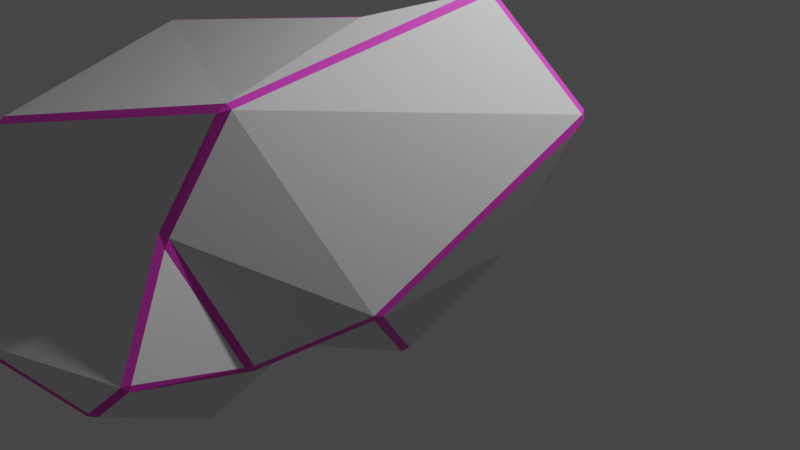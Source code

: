 # Source: stone_002.blend  (saved by Blender 2.93.21; exported with 4.5.12 LTS)
import bpy
from mathutils import Matrix  # noqa: F401  (used for matrix-valued properties, if any)

bpy.ops.wm.read_factory_settings(use_empty=True)
scene = bpy.context.scene
scene.name = 'Scene'

# ---- collections
col_collection = bpy.data.collections.new('Collection'); scene.collection.children.link(col_collection)

# ---- materials (node trees are filled in below, after node groups)
mat_mat_stone = bpy.data.materials.new('MAT_STONE')
mat_mat_stone.alpha_threshold = 0.0
mat_mat_stone.use_transparent_shadow = False
mat_mat_stone.line_color = (0.0, 0.0, 0.0, 1.0)
mat_mat_stone_edge = bpy.data.materials.new('MAT_STONE_EDGE')
mat_mat_stone_edge.use_transparent_shadow = False

# ---- material node trees
mat_mat_stone.use_nodes = True; mat_mat_stone.node_tree.nodes.clear()
_N = mat_mat_stone.node_tree.nodes; _L = mat_mat_stone.node_tree.links
n0 = _N.new('ShaderNodeOutputMaterial'); n0.name = 'Material Output'; n0.location = (300, 300)
n1 = _N.new('ShaderNodeBsdfPrincipled'); n1.name = 'Principled BSDF'; n1.location = (10, 300)
n1.distribution = 'GGX'
n1.subsurface_method = 'BURLEY'
n1.inputs[2].default_value = 0.4
n1.inputs[3].default_value = 1.45
n1.inputs[27].default_value = (0.0, 0.0, 0.0, 1.0)
n1.inputs[28].default_value = 1.0
_L.new(n1.outputs[0], n0.inputs[0])
n0.is_active_output = True
mat_mat_stone_edge.use_nodes = True; mat_mat_stone_edge.node_tree.nodes.clear()
_N = mat_mat_stone_edge.node_tree.nodes; _L = mat_mat_stone_edge.node_tree.links
n0 = _N.new('ShaderNodeBsdfPrincipled'); n0.name = 'Principled BSDF'; n0.location = (10, 300)
n0.distribution = 'GGX'
n0.subsurface_method = 'BURLEY'
n0.inputs[0].default_value = (0.8, 0.0561, 0.6083, 1.0)
n0.inputs[3].default_value = 1.45
n0.inputs[27].default_value = (0.0, 0.0, 0.0, 1.0)
n0.inputs[28].default_value = 1.0
n1 = _N.new('ShaderNodeOutputMaterial'); n1.name = 'Material Output'; n1.location = (300, 300)
_L.new(n0.outputs[0], n1.inputs[0])
n1.is_active_output = True

# ---- world
world_world = bpy.data.worlds.new('World'); scene.world = world_world
world_world.use_nodes = True; world_world.node_tree.nodes.clear()
_N = world_world.node_tree.nodes; _L = world_world.node_tree.links
n0 = _N.new('ShaderNodeOutputWorld'); n0.name = 'World Output'; n0.location = (300, 300)
n1 = _N.new('ShaderNodeBackground'); n1.name = 'Background'; n1.location = (10, 300)
n1.inputs[0].default_value = (0.05088, 0.05088, 0.05088, 1.0)
_L.new(n1.outputs[0], n0.inputs[0])
n0.is_active_output = True
world_world.color = (0.05088, 0.05088, 0.05088)
world_world.use_sun_shadow = False
world_world.sun_shadow_jitter_overblur = 0.0

# ---- cameras
cam_camera = bpy.data.cameras.new('Camera')
cam_camera.clip_end = 100.0
cam_camera.ortho_scale = 7.314

# ---- lights
light_light = bpy.data.lights.new('Light', 'POINT')
light_light.transmission_factor = 0.0
light_light.energy = 1000.0
light_light.shadow_soft_size = 0.1
light_light.shadow_maximum_resolution = 0.006
light_light.use_absolute_resolution = True

# ---- meshes
me_cube = bpy.data.meshes.new('Cube')
me_cube.from_pydata([(-0.7622, 0.211, 1.554), (-2.756, -2.67, -0.8737), (-2.703, -2.89, -0.9097), (-2.692, -2.993, -0.8269), (-2.743, -2.887, -0.839), (-0.8956, 2.369, -0.4101), (-0.9593, 2.43, -0.3765), (-0.8967, 2.461, -0.3167), (-0.8316, 2.396, -0.3476), (-2.042, 0.9062, -1.148), (-2.118, 0.914, -1.105), (-2.079, 1.005, -1.088), (-2.667, 1.413, -0.5253), (-2.65, 1.451, -0.556), (-2.674, 1.349, -0.588), (0.9266, 1.136, 1.248), (0.9889, 1.103, 1.176), (-2.527, -3.577, -0.04175), (-2.505, -3.582, 0.04507), (-2.557, -3.548, 0.04789), (-2.239, 2.223, 0.2252), (-2.166, 2.285, 0.2497), (-2.227, 2.254, 0.1876), (-2.322, -2.907, 1.223), (-2.399, -2.975, 1.131), (-2.345, -2.985, 1.154), (0.2284, -2.235, 1.78), (0.3283, -2.155, 1.814), (0.2648, -2.156, 1.854), (-0.3656, -3.433, -0.9181), (-0.282, -3.373, -0.9128), (-0.327, -3.435, -0.8665), (0.1466, -2.094, -0.77), (0.1327, -1.979, -0.8642), (0.1835, -2.008, -0.7737), (-0.2853, 1.34, 1.736), (-0.3685, 1.356, 1.733), (-0.3596, 1.305, 1.752), (-0.04426, 0.9446, -0.4741), (-0.1032, 0.8903, -0.5419), (1.027, 0.0578, 2.524), (0.9892, -0.11, 2.515), (1.11, 0.02197, 2.508), (1.094, 0.09887, 2.504), (0.3769, -0.8131, 2.321), (0.3351, -0.7387, 2.304), (-2.275, -1.026, 1.788), (-2.278, -0.95, 1.777), (-2.352, -0.9503, 1.738), (-0.08526, -3.223, -0.5717), (-0.05222, -3.176, -0.6326), (-0.02955, -3.149, -0.5545), (-0.04626, -2.674, 0.593), (-0.02466, -2.634, 0.6944), (-0.1053, -2.681, 0.7309), (-1.669, -3.841, -0.5536), (-1.782, -3.814, -0.5687), (-1.66, -3.832, -0.6112), (-3.141, 0.0157, -0.06586), (-3.131, 0.02563, -0.1512), (-2.614, -0.9905, -0.9921), (-2.546, -1.046, -1.038), (-0.6384, -0.9269, -1.4), (-0.7347, -0.8858, -1.417), (0.3886, -0.3366, -1.258), (0.3477, -0.2677, -1.267), (0.4167, -0.2087, -1.208), (0.4583, -0.2896, -1.202), (-0.4742, -2.183, -1.62), (-0.3928, -2.17, -1.595), (1.788, 0.5533, 1.428), (1.794, 0.5364, 1.522), (1.826, 0.4696, 1.504), (1.803, 0.4614, 1.376), (1.133, 0.3111, -0.06283), (1.097, 0.3971, -0.05596), (1.025, -1.275, -0.1717), (0.9847, -1.234, -0.2517), (1.051, -1.182, -0.2015), (-1.762, 0.8681, 1.467), (-1.748, 0.9255, 1.454), (-1.833, 0.8809, 1.422), (-1.487, 2.654, 0.06541), (-1.482, 2.654, 0.1365), (-1.385, 2.669, 0.09288), (0.1917, 2.006, 1.117), (0.2545, 1.967, 1.141), (0.2528, 2.002, 1.066), (0.06322, 2.108, 0.941)], [], [(76, 27, 53), (27, 76, 72), (56, 17, 3), (60, 59, 10), (33, 69, 62), (80, 85, 21), (24, 48, 4), (73, 78, 74), (35, 43, 15), (46, 28, 44), (18, 55, 25), (12, 58, 81), (42, 27, 72), (50, 69, 33), (55, 31, 49), (61, 63, 68), (75, 66, 38), (0, 37, 79), (54, 26, 25), (85, 83, 21), (48, 81, 58), (25, 55, 49), (7, 84, 88), (38, 87, 75), (45, 0, 47), (36, 85, 80), (52, 51, 32), (68, 29, 2), (29, 57, 2), (62, 64, 77), (14, 10, 59), (11, 13, 22), (9, 39, 63), (23, 28, 46), (44, 28, 41), (49, 54, 25), (6, 11, 82), (16, 70, 75), (45, 40, 0), (39, 65, 63), (34, 76, 53), (77, 33, 62), (43, 71, 15), (87, 16, 75), (50, 30, 69), (5, 39, 9), (22, 82, 11), (9, 63, 61), (8, 87, 38), (79, 47, 0), (15, 86, 35), (20, 12, 81), (24, 4, 19), (59, 60, 1), (2, 61, 68), (67, 74, 78), (40, 37, 0), (1, 2, 3, 4), (5, 6, 7, 8), (9, 10, 11), (12, 13, 14), (17, 18, 19), (20, 21, 22), (23, 24, 25), (26, 27, 28), (29, 30, 31), (32, 33, 34), (35, 36, 37), (40, 41, 42, 43), (46, 47, 48), (49, 50, 51), (52, 53, 54), (55, 56, 57), (64, 65, 66, 67), (70, 71, 72, 73), (76, 77, 78), (79, 80, 81), (82, 83, 84), (85, 86, 87, 88), (39, 5, 8, 38), (28, 23, 25, 26), (37, 40, 43, 35), (23, 46, 48, 24), (51, 52, 54, 49), (31, 55, 57, 29), (55, 18, 17, 56), (32, 51, 50, 33), (4, 58, 59, 1), (63, 65, 64, 62), (29, 68, 69, 30), (75, 70, 73, 74), (72, 76, 78, 73), (6, 82, 84, 7), (83, 85, 88, 84), (85, 36, 35, 86), (7, 88, 87, 8), (86, 15, 16, 87), (47, 79, 81, 48), (18, 25, 24, 19), (2, 57, 56, 3), (30, 50, 49, 31), (65, 39, 38, 66), (77, 64, 67, 78), (68, 63, 62, 69), (1, 60, 61, 2), (42, 72, 71, 43), (27, 42, 41, 28), (79, 37, 36, 80), (46, 44, 45, 47), (5, 9, 11, 6), (14, 59, 58, 12), (9, 61, 60, 10), (74, 67, 66, 75), (70, 16, 15, 71), (53, 27, 26, 54), (34, 53, 52, 32), (13, 11, 10, 14), (22, 13, 12, 20), (82, 22, 21, 83), (20, 81, 80, 21), (19, 4, 3, 17), (40, 45, 44, 41), (33, 77, 76, 34), (58, 4, 48)])
me_cube.polygons.foreach_set('material_index', [0, 0, 0, 0, 0, 0, 0, 0, 0, 0, 0, 0, 0, 0, 0, 0, 0, 0, 0, 0, 0, 0, 0, 0, 0, 0, 0, 0, 0, 0, 0, 0, 0, 0, 0, 0, 0, 0, 0, 0, 0, 0, 0, 0, 0, 0, 0, 0, 0, 0, 0, 0, 0, 0, 0, 0, 0, 1, 1, 1, 1, 1, 1, 1, 1, 1, 1, 1, 1, 1, 1, 1, 1, 1, 1, 1, 1, 1, 1, 1, 1, 1, 1, 1, 1, 1, 1, 1, 1, 1, 1, 1, 1, 1, 1, 1, 1, 1, 1, 1, 1, 1, 1, 1, 1, 1, 1, 1, 1, 1, 1, 1, 1, 1, 1, 1, 1, 1, 1, 1, 1, 1, 1, 0])
_uv = me_cube.uv_layers.new(name='UVMap')
_uv.uv.foreach_set('vector', [0.4364, 0.6886, 0.623, 0.7744, 0.5487, 0.8089, 0.6234, 0.7743, 0.4363, 0.6886, 0.5624, 0.5663, 0.4339, 0.9601, 0.4813, 0.9719, 0.4012, 0.9964, 0.2597, 0.4209, 0.4628, 0.1872, 0.2192, 0.5201, 0.3394, 0.7193, 0.2673, 0.7041, 0.2726, 0.6394, 0.6212, 0.2706, 0.5378, 0.41, 0.4921, 0.2902, 0.7836, 0.7689, 0.8324, 0.6111, 0.3966, 0.05111, 0.5512, 0.5664, 0.4323, 0.6816, 0.4244, 0.579, 0.6011, 0.3793, 0.6609, 0.5805, 0.5632, 0.4691, 0.8393, 0.6392, 0.6792, 0.7231, 0.6996, 0.6287, 0.4905, 0.9693, 0.437, 0.9561, 0.6105, 0.9414, 0.4119, 0.2532, 0.4778, 0.1748, 0.6196, 0.2648, 0.6608, 0.5886, 0.6237, 0.7752, 0.5624, 0.5663, 0.4324, 0.8163, 0.2688, 0.7073, 0.369, 0.78, 0.4366, 0.9558, 0.4101, 0.8456, 0.4413, 0.8247, 0.2517, 0.436, 0.2685, 0.6302, 0.2628, 0.6974, 0.423, 0.5715, 0.3423, 0.6072, 0.366, 0.4969, 0.7775, 0.5705, 0.6097, 0.3826, 0.843, 0.505, 0.5534, 0.8152, 0.6231, 0.7829, 0.6103, 0.94, 0.5371, 0.4098, 0.4722, 0.3413, 0.4921, 0.2902, 0.8322, 0.6218, 0.619, 0.2629, 0.4807, 0.1836, 0.6098, 0.94, 0.4363, 0.9546, 0.4412, 0.824, 0.4371, 0.3824, 0.468, 0.3483, 0.5241, 0.4077, 0.3677, 0.4972, 0.5312, 0.4172, 0.4239, 0.5716, 0.7032, 0.624, 0.7775, 0.5705, 0.8409, 0.6344, 0.6016, 0.373, 0.5378, 0.41, 0.6212, 0.2706, 0.538, 0.8092, 0.4394, 0.8165, 0.3547, 0.7302, 0.2589, 0.7023, 0.398, 0.8408, 0.1276, 0.7142, 0.398, 0.8408, 0.4236, 0.9471, 0.1229, 0.7096, 0.2729, 0.6386, 0.3384, 0.6166, 0.4268, 0.6843, 0.3307, 0.3321, 0.2192, 0.5201, 0.4645, 0.1873, 0.2126, 0.5327, 0.4044, 0.2629, 0.4827, 0.294, 0.2111, 0.5356, 0.3337, 0.5366, 0.2661, 0.6354, 0.6785, 0.9215, 0.6808, 0.7213, 0.8393, 0.6392, 0.6996, 0.6287, 0.6798, 0.7224, 0.67, 0.5942, 0.4414, 0.8235, 0.5534, 0.8152, 0.6099, 0.9398, 0.428, 0.3859, 0.2105, 0.5343, 0.4613, 0.3493, 0.5563, 0.4766, 0.5563, 0.5575, 0.4255, 0.5705, 0.7032, 0.624, 0.6698, 0.5848, 0.7775, 0.5705, 0.3339, 0.5366, 0.335, 0.6117, 0.2663, 0.6352, 0.3512, 0.7237, 0.4373, 0.6891, 0.5487, 0.8089, 0.4268, 0.6843, 0.3394, 0.7195, 0.2727, 0.6389, 0.6609, 0.5805, 0.5648, 0.5587, 0.5647, 0.4707, 0.5309, 0.418, 0.5563, 0.4766, 0.4235, 0.5726, 0.4324, 0.8163, 0.2968, 0.7555, 0.2799, 0.7111, 0.3859, 0.4167, 0.3312, 0.5378, 0.2086, 0.5368, 0.4827, 0.294, 0.4613, 0.3493, 0.2131, 0.5315, 0.2109, 0.536, 0.2678, 0.6314, 0.2523, 0.435, 0.4328, 0.3886, 0.5308, 0.417, 0.3671, 0.4968, 0.843, 0.505, 0.8409, 0.6344, 0.7775, 0.5705, 0.5632, 0.4687, 0.5396, 0.4149, 0.6011, 0.3793, 0.4908, 0.285, 0.4119, 0.2532, 0.6189, 0.2657, 0.6069, 0.9155, 0.3926, 0.04033, 0.4901, 0.942, 0.4599, 0.1951, 0.2597, 0.4209, 0.3806, 0.06779, 0.1281, 0.714, 0.2522, 0.4349, 0.2611, 0.7012, 0.3445, 0.6143, 0.4244, 0.579, 0.4323, 0.6816, 0.6698, 0.5848, 0.7511, 0.5051, 0.7775, 0.5705, 0.1397, 0.6773, 0.128, 0.7145, 0.1256, 0.7147, 0.1262, 0.712, 0.3859, 0.4167, 0.3875, 0.4128, 0.3925, 0.4095, 0.39, 0.4151, 0.2109, 0.536, 0.2104, 0.531, 0.2095, 0.5333, 0.4073, 0.256, 0.4095, 0.254, 0.395, 0.2692, 0.4813, 0.9719, 0.4865, 0.9709, 0.4871, 0.9715, 0.4908, 0.285, 0.4921, 0.2902, 0.4827, 0.294, 0.618, 0.9045, 0.6069, 0.9155, 0.6106, 0.9427, 0.6235, 0.7826, 0.6226, 0.7757, 0.6269, 0.7778, 0.398, 0.8408, 0.3992, 0.8383, 0.4022, 0.8427, 0.3438, 0.7278, 0.3399, 0.7192, 0.3455, 0.7209, 0.6011, 0.3793, 0.6029, 0.375, 0.6033, 0.3763, 0.6643, 0.5785, 0.6655, 0.5854, 0.6641, 0.5839, 0.6609, 0.5805, 0.8469, 0.6471, 0.8434, 0.637, 0.8416, 0.6346, 0.4413, 0.8247, 0.4381, 0.8217, 0.4393, 0.8209, 0.538, 0.8092, 0.5487, 0.8089, 0.5534, 0.8152, 0.4299, 0.9543, 0.4106, 0.9403, 0.4316, 0.9544, 0.3359, 0.6149, 0.3356, 0.6142, 0.3377, 0.6084, 0.3378, 0.6123, 0.5563, 0.5575, 0.5648, 0.5587, 0.5624, 0.5663, 0.5512, 0.5664, 0.4373, 0.6891, 0.4268, 0.6843, 0.4323, 0.6816, 0.6257, 0.2663, 0.6225, 0.2669, 0.6193, 0.2664, 0.4613, 0.3493, 0.4722, 0.3413, 0.468, 0.3483, 0.5378, 0.41, 0.5396, 0.4149, 0.5308, 0.417, 0.5241, 0.4077, 0.3312, 0.5378, 0.3859, 0.4167, 0.39, 0.4151, 0.3363, 0.5342, 0.6268, 0.7791, 0.614, 0.937, 0.6103, 0.94, 0.6231, 0.7829, 0.6033, 0.3763, 0.6635, 0.5786, 0.6609, 0.5805, 0.6011, 0.3793, 0.7974, 0.7852, 0.8428, 0.639, 0.8324, 0.6111, 0.7836, 0.7689, 0.4394, 0.8165, 0.538, 0.8092, 0.5534, 0.8152, 0.4414, 0.8235, 0.4101, 0.8456, 0.4366, 0.9558, 0.4236, 0.9471, 0.398, 0.8408, 0.437, 0.9561, 0.4905, 0.9693, 0.4813, 0.9719, 0.4339, 0.9601, 0.3547, 0.7302, 0.4394, 0.8165, 0.4358, 0.8173, 0.3424, 0.7221, 0.3962, 0.04789, 0.4818, 0.1857, 0.4599, 0.1951, 0.3806, 0.06779, 0.2663, 0.6352, 0.335, 0.6117, 0.3384, 0.6166, 0.2729, 0.6386, 0.398, 0.8408, 0.2589, 0.7023, 0.2644, 0.7045, 0.3992, 0.8383, 0.4255, 0.5705, 0.5563, 0.5575, 0.5512, 0.5664, 0.4244, 0.579, 0.5624, 0.5663, 0.4363, 0.6886, 0.4323, 0.6816, 0.5512, 0.5664, 0.428, 0.3859, 0.4613, 0.3493, 0.468, 0.3483, 0.4371, 0.3824, 0.4722, 0.3413, 0.5371, 0.4098, 0.5241, 0.4077, 0.468, 0.3483, 0.5378, 0.41, 0.6016, 0.373, 0.6011, 0.3793, 0.5396, 0.4149, 0.4371, 0.3824, 0.5241, 0.4077, 0.5308, 0.417, 0.4328, 0.3886, 0.5396, 0.4149, 0.5632, 0.4687, 0.5563, 0.4766, 0.5309, 0.418, 0.8365, 0.6254, 0.6253, 0.2695, 0.619, 0.2629, 0.8322, 0.6218, 0.4905, 0.9693, 0.6105, 0.9414, 0.6069, 0.9155, 0.4901, 0.942, 0.1229, 0.7096, 0.4236, 0.9471, 0.4106, 0.9403, 0.1485, 0.7333, 0.4086, 0.8414, 0.4381, 0.8217, 0.4413, 0.8247, 0.4101, 0.8456, 0.335, 0.6117, 0.3339, 0.5366, 0.3363, 0.5343, 0.3377, 0.6084, 0.4268, 0.6843, 0.3384, 0.6166, 0.3445, 0.6143, 0.4323, 0.6816, 0.2628, 0.6974, 0.2685, 0.6302, 0.2726, 0.6394, 0.2673, 0.7041, 0.1408, 0.6793, 0.2514, 0.4304, 0.2522, 0.4349, 0.1281, 0.714, 0.6608, 0.5886, 0.5624, 0.5663, 0.5648, 0.5587, 0.6609, 0.5805, 0.6237, 0.7752, 0.6608, 0.5886, 0.6625, 0.6005, 0.6273, 0.7758, 0.6232, 0.2689, 0.6033, 0.3729, 0.6016, 0.373, 0.6212, 0.2706, 0.8393, 0.6392, 0.6996, 0.6287, 0.7032, 0.624, 0.8409, 0.6344, 0.3859, 0.4167, 0.2086, 0.5368, 0.2149, 0.5296, 0.3875, 0.4128, 0.3307, 0.3321, 0.4645, 0.1873, 0.4729, 0.1745, 0.3338, 0.325, 0.2109, 0.536, 0.2523, 0.435, 0.2597, 0.4209, 0.2192, 0.5201, 0.4244, 0.579, 0.3445, 0.6143, 0.3423, 0.6072, 0.423, 0.5715, 0.5563, 0.5575, 0.5563, 0.4766, 0.5647, 0.4707, 0.5648, 0.5587, 0.5487, 0.8089, 0.623, 0.7744, 0.6231, 0.7829, 0.5534, 0.8152, 0.3512, 0.7237, 0.5487, 0.8089, 0.538, 0.8092, 0.3547, 0.7302, 0.3318, 0.3271, 0.2173, 0.5201, 0.2192, 0.5201, 0.3307, 0.3321, 0.4827, 0.294, 0.4044, 0.2629, 0.4119, 0.2532, 0.4908, 0.285, 0.4613, 0.3493, 0.4827, 0.294, 0.4921, 0.2902, 0.4722, 0.3413, 0.4908, 0.285, 0.6189, 0.2657, 0.6212, 0.2706, 0.4921, 0.2902, 0.4871, 0.9715, 0.3966, 0.9992, 0.4012, 0.9964, 0.4813, 0.9719, 0.6698, 0.5848, 0.7032, 0.624, 0.6996, 0.6287, 0.67, 0.5942, 0.3394, 0.7195, 0.4268, 0.6843, 0.4373, 0.6891, 0.3512, 0.7237, 0.4818, 0.1857, 0.3962, 0.04789, 0.8343, 0.6259])
me_cube.materials.append(mat_mat_stone)
me_cube.materials.append(mat_mat_stone_edge)
me_cube.use_remesh_preserve_volume = False
me_cube.use_remesh_preserve_attributes = False
me_cube.use_mirror_vertex_groups = False
me_cube.update()

# ---- objects
ob_stone_002_obj = bpy.data.objects.new('stone_002_obj', me_cube)
ob_light = bpy.data.objects.new('Light', light_light)
ob_camera = bpy.data.objects.new('Camera', cam_camera)

# ---- transforms, parenting, visibility, modifiers, constraints
ob_stone_002_obj.location = (0.0, 0.0, 0.0)
ob_stone_002_obj.lock_rotations_4d = False
ob_stone_002_obj.empty_display_type = 'ARROWS'
ob_stone_002_obj.lineart.crease_threshold = 0.0
ob_light.location = (4.076, 1.005, 5.904)
ob_light.rotation_euler = (0.6503, 0.05522, 1.866)
ob_light.lock_rotations_4d = False
ob_light.empty_display_type = 'ARROWS'
ob_light.color = (0.0, 0.0, 0.0, 0.0)
ob_light.lineart.crease_threshold = 0.0
ob_camera.location = (7.359, -6.926, 4.958)
ob_camera.rotation_euler = (1.109, 0.0, 0.8149)
ob_camera.lock_rotations_4d = False
ob_camera.empty_display_type = 'ARROWS'
ob_camera.color = (0.0, 0.0, 0.0, 0.0)
ob_camera.display_type = 'WIRE'
ob_camera.lineart.crease_threshold = 0.0

# ---- collection membership
col_collection.objects.link(ob_stone_002_obj)
col_collection.objects.link(ob_light)
col_collection.objects.link(ob_camera)

# ---- scene / render settings (as saved in the file)
scene.camera = ob_camera
scene.frame_start = 1; scene.frame_end = 250; scene.frame_set(1)
scene.render.engine = 'BLENDER_EEVEE_NEXT'
scene.cycles.use_denoising = False
scene.cycles.samples = 128
scene.cycles.sampling_pattern = 'TABULATED_SOBOL'
scene.cycles.use_adaptive_sampling = False
scene.cycles.use_light_tree = False
scene.view_settings.view_transform = 'Filmic'
bpy.context.view_layer.update()
